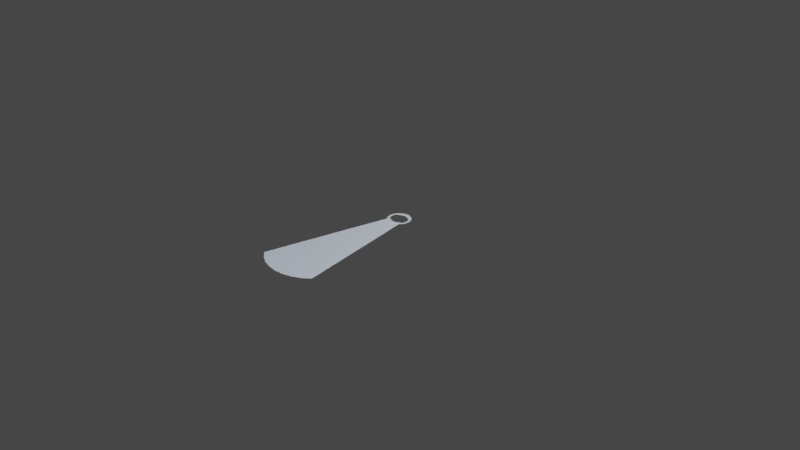 # Source: shadow_beam.blend  (saved by Blender 2.91.10; exported with 4.5.12 LTS)
import bpy
from mathutils import Matrix  # noqa: F401  (used for matrix-valued properties, if any)

bpy.ops.wm.read_factory_settings(use_empty=True)
scene = bpy.context.scene
scene.name = 'Scene'

# ---- collections
col_collection = bpy.data.collections.new('Collection'); scene.collection.children.link(col_collection)

# ---- world
world_world = bpy.data.worlds.new('World'); scene.world = world_world
world_world.use_nodes = True; world_world.node_tree.nodes.clear()
_N = world_world.node_tree.nodes; _L = world_world.node_tree.links
n0 = _N.new('ShaderNodeOutputWorld'); n0.name = 'World Output'; n0.location = (300, 300)
n1 = _N.new('ShaderNodeBackground'); n1.name = 'Background'; n1.location = (10, 300)
n1.inputs[0].default_value = (0.05088, 0.05088, 0.05088, 1.0)
_L.new(n1.outputs[0], n0.inputs[0])
n0.is_active_output = True
world_world.color = (0.05088, 0.05088, 0.05088)
world_world.use_sun_shadow = False
world_world.sun_shadow_jitter_overblur = 0.0

# ---- cameras
cam_camera = bpy.data.cameras.new('Camera')
cam_camera.clip_end = 100.0
cam_camera.ortho_scale = 7.314

# ---- lights
light_hops_light_data_004 = bpy.data.lights.new('HOPS_Light_Data.004', 'SUN')
light_hops_light_data_004.color = (0.4765, 0.3216, 0.6469)
light_hops_light_data_004.transmission_factor = 0.0
light_hops_light_data_004.energy = 3.969
light_hops_light_data_004.shadow_soft_size = 0.25
light_hops_light_data_005 = bpy.data.lights.new('HOPS_Light_Data.005', 'AREA')
light_hops_light_data_005.color = (0.02141, 0.5202, 0.7577)
light_hops_light_data_005.transmission_factor = 0.0
light_hops_light_data_005.energy = 2033.0
light_hops_light_data_005.shadow_soft_size = 5.93
light_hops_light_data_005.shadow_maximum_resolution = 0.006
light_hops_light_data_005.use_absolute_resolution = True
light_hops_light_data_005.size = 5.93
light_light = bpy.data.lights.new('Light', 'POINT')
light_light.transmission_factor = 0.0
light_light.energy = 1000.0
light_light.shadow_soft_size = 0.1
light_light.shadow_maximum_resolution = 0.006
light_light.use_absolute_resolution = True

# ---- meshes
me_cylinder = bpy.data.meshes.new('Cylinder')
me_cylinder.from_pydata([(0.125, 6.101e-08, 0.0), (0.1226, -0.02439, 0.0), (0.1155, -0.04784, 0.0), (0.1039, -0.06945, 0.0), (0.08839, -0.08839, 0.0), (0.04664, -0.0698, -7.644e-10), (0.03213, -0.07756, -5.265e-10), (-1.825e-09, -0.08395, -6.319e-16), (-0.03213, -0.07756, 5.265e-10), (-0.04664, -0.0698, -6.686e-09), (-0.08839, -0.08839, -7.451e-09), (-0.1039, -0.06945, -7.451e-09), (-0.1155, -0.04784, -7.451e-09), (-0.1226, -0.02439, -7.451e-09), (-0.125, 9.233e-09, -7.451e-09), (-0.1226, 0.02439, -7.451e-09), (-0.1155, 0.04784, -7.451e-09), (-0.1039, 0.06945, -7.451e-09), (-0.08839, 0.08839, -7.451e-09), (-0.06945, 0.1039, -7.451e-09), (-0.04784, 0.1155, 0.0), (-0.02439, 0.1226, 0.0), (3.878e-08, 0.125, 0.0), (0.02439, 0.1226, 0.0), (0.04784, 0.1155, 0.0), (0.06945, 0.1039, 0.0), (0.08839, 0.08839, 0.0), (0.1039, 0.06945, 0.0), (0.1155, 0.04784, 0.0), (0.1226, 0.02439, 0.0), (0.01638, -0.08234, -2.684e-10), (-0.01638, -0.08234, 2.684e-10), (0.3564, -1.434, 4.169e-09), (0.28, -1.497, 4.169e-09), (0.1929, -1.544, 4.169e-09), (-0.1929, -1.544, 4.169e-09), (-0.28, -1.497, -2.587e-08), (-0.3564, -1.434, -2.587e-08), (0.09832, -1.572, 4.169e-09), (5.575e-07, -1.582, 4.169e-09), (-0.09832, -1.572, 4.169e-09), (0.05936, -0.05936, -9.729e-10), (0.06945, -0.1039, 0.0), (0.04784, -0.1155, 0.0), (-0.06945, -0.1039, -7.451e-09), (-0.04784, -0.1155, 0.0), (-0.05936, -0.05936, -6.478e-09), (-0.05936, 0.05936, -6.478e-09), (-0.04664, 0.0698, -6.686e-09), (-0.03213, 0.07756, 5.265e-10), (-0.01638, 0.08234, 2.684e-10), (1.646e-08, 0.08395, -8.426e-16), (0.01638, 0.08234, -2.684e-10), (0.03213, 0.07756, -5.265e-10), (0.04664, 0.0698, -7.644e-10), (0.05936, 0.05936, -9.729e-10), (0.02439, -0.1226, 0.0), (1.964e-08, -0.125, 0.0), (-0.02439, -0.1226, 0.0), (0.09968, 6.501e-08, -8.486e-10), (0.09777, -0.01945, -8.323e-10), (0.09209, -0.03815, -7.84e-10), (0.08288, -0.05538, -7.056e-10), (0.07049, -0.07049, -6.001e-10), (0.05538, -0.08288, -4.715e-10), (0.03815, -0.09209, -3.248e-10), (-0.03815, -0.09209, 3.248e-10), (-0.05538, -0.08288, -6.979e-09), (-0.07049, -0.07049, -6.851e-09), (-0.08288, -0.05538, -6.745e-09), (-0.09209, -0.03815, -6.667e-09), (-0.09777, -0.01945, -6.618e-09), (-0.09968, 1.082e-08, -6.602e-09), (-0.09777, 0.01945, -6.618e-09), (-0.09209, 0.03815, -6.667e-09), (-0.08288, 0.05538, -6.745e-09), (-0.07049, 0.07049, -6.851e-09), (-0.05538, 0.08288, -6.979e-09), (-0.03815, 0.09209, 3.248e-10), (-0.01945, 0.09777, 1.656e-10), (2.501e-08, 0.09968, -5.197e-16), (0.01945, 0.09777, -1.656e-10), (0.03815, 0.09209, -3.248e-10), (0.05538, 0.08288, -4.715e-10), (0.07049, 0.07049, -6.001e-10), (0.08288, 0.05538, -7.056e-10), (0.09209, 0.03815, -7.84e-10), (0.09777, 0.01945, -8.323e-10), (0.01945, -0.09777, -1.656e-10), (6.402e-09, -0.09968, -3.898e-16), (-0.01945, -0.09777, 1.656e-10)], [], [(4, 42, 33, 32), (58, 45, 35, 40), (56, 57, 39, 38), (44, 10, 37, 36), (42, 43, 34, 33), (57, 58, 40, 39), (43, 56, 38, 34), (45, 44, 36, 35), (59, 60, 1, 0), (60, 61, 2, 1), (61, 62, 3, 2), (62, 63, 4, 3), (63, 64, 42, 4), (64, 65, 43, 42), (66, 67, 44, 45), (67, 68, 10, 44), (68, 69, 11, 10), (69, 70, 12, 11), (70, 71, 13, 12), (71, 72, 14, 13), (72, 73, 15, 14), (73, 74, 16, 15), (74, 75, 17, 16), (75, 76, 18, 17), (76, 77, 19, 18), (77, 78, 20, 19), (78, 79, 21, 20), (79, 80, 22, 21), (80, 81, 23, 22), (81, 82, 24, 23), (82, 83, 25, 24), (83, 84, 26, 25), (84, 85, 27, 26), (85, 86, 28, 27), (86, 87, 29, 28), (87, 59, 0, 29), (65, 88, 56, 43), (88, 89, 57, 56), (89, 90, 58, 57), (90, 66, 45, 58), (31, 8, 66, 90), (7, 31, 90, 89), (30, 7, 89, 88), (6, 30, 88, 65), (55, 85, 84), (54, 55, 84, 83), (53, 54, 83, 82), (52, 53, 82, 81), (51, 52, 81, 80), (50, 51, 80, 79), (49, 50, 79, 78), (48, 49, 78, 77), (47, 48, 77, 76), (47, 76, 75), (46, 69, 68), (9, 46, 68, 67), (8, 9, 67, 66), (5, 6, 65, 64), (41, 5, 64, 63), (41, 63, 62)])
_uv = me_cylinder.uv_layers.new(name='UVMap')
_uv.uv.foreach_set('vector', [0.4197, 0.4197, 0.4496, 0.3833, 0.448, 0.3886, 0.409, 0.4327, 0.4854, 0.2032, 0.4717, 0.1582, 0.4719, 0.1544, 0.4867, 0.2012, 0.4854, 0.2968, 0.49, 0.25, 0.4916, 0.25, 0.4867, 0.2988, 0.4496, 0.1167, 0.4197, 0.08029, 0.409, 0.06726, 0.448, 0.1114, 0.4496, 0.3833, 0.4717, 0.3418, 0.4719, 0.3456, 0.448, 0.3886, 0.49, 0.25, 0.4854, 0.2032, 0.4867, 0.2012, 0.4916, 0.25, 0.4717, 0.3418, 0.4854, 0.2968, 0.4867, 0.2988, 0.4719, 0.3456, 0.4717, 0.1582, 0.4496, 0.1167, 0.448, 0.1114, 0.4719, 0.1544, 0.25, 0.4414, 0.2873, 0.4377, 0.2968, 0.4854, 0.25, 0.49, 0.2873, 0.4377, 0.3232, 0.4268, 0.3418, 0.4717, 0.2968, 0.4854, 0.3232, 0.4268, 0.3563, 0.4091, 0.3833, 0.4496, 0.3418, 0.4717, 0.3563, 0.4091, 0.3853, 0.3853, 0.4197, 0.4197, 0.3833, 0.4496, 0.3853, 0.3853, 0.4091, 0.3563, 0.4496, 0.3833, 0.4197, 0.4197, 0.4091, 0.3563, 0.4268, 0.3232, 0.4717, 0.3418, 0.4496, 0.3833, 0.4268, 0.1768, 0.4091, 0.1437, 0.4496, 0.1167, 0.4717, 0.1582, 0.4091, 0.1437, 0.3853, 0.1147, 0.4197, 0.08029, 0.4496, 0.1167, 0.3853, 0.1147, 0.3563, 0.09087, 0.3833, 0.05045, 0.4197, 0.08029, 0.3563, 0.09087, 0.3232, 0.07318, 0.3418, 0.02827, 0.3833, 0.05045, 0.3232, 0.07318, 0.2873, 0.06229, 0.2968, 0.01461, 0.3418, 0.02827, 0.2873, 0.06229, 0.25, 0.05861, 0.25, 0.01, 0.2968, 0.01461, 0.25, 0.05861, 0.2127, 0.06229, 0.2032, 0.01461, 0.25, 0.01, 0.2127, 0.06229, 0.1768, 0.07318, 0.1582, 0.02827, 0.2032, 0.01461, 0.1768, 0.07318, 0.1437, 0.09087, 0.1167, 0.05045, 0.1582, 0.02827, 0.1437, 0.09087, 0.1147, 0.1147, 0.08029, 0.08029, 0.1167, 0.05045, 0.1147, 0.1147, 0.09087, 0.1437, 0.05045, 0.1167, 0.08029, 0.08029, 0.09087, 0.1437, 0.07318, 0.1768, 0.02827, 0.1582, 0.05045, 0.1167, 0.07318, 0.1768, 0.06229, 0.2127, 0.01461, 0.2032, 0.02827, 0.1582, 0.06229, 0.2127, 0.05861, 0.25, 0.01, 0.25, 0.01461, 0.2032, 0.05861, 0.25, 0.06229, 0.2873, 0.01461, 0.2968, 0.01, 0.25, 0.06229, 0.2873, 0.07318, 0.3232, 0.02827, 0.3418, 0.01461, 0.2968, 0.07318, 0.3232, 0.09087, 0.3563, 0.05045, 0.3833, 0.02827, 0.3418, 0.09087, 0.3563, 0.1147, 0.3853, 0.08029, 0.4197, 0.05045, 0.3833, 0.1147, 0.3853, 0.1437, 0.4091, 0.1167, 0.4496, 0.08029, 0.4197, 0.1437, 0.4091, 0.1768, 0.4268, 0.1582, 0.4717, 0.1167, 0.4496, 0.1768, 0.4268, 0.2127, 0.4377, 0.2032, 0.4854, 0.1582, 0.4717, 0.2127, 0.4377, 0.25, 0.4414, 0.25, 0.49, 0.2032, 0.4854, 0.4268, 0.3232, 0.4377, 0.2873, 0.4854, 0.2968, 0.4717, 0.3418, 0.4377, 0.2873, 0.4414, 0.25, 0.49, 0.25, 0.4854, 0.2968, 0.4414, 0.25, 0.4377, 0.2127, 0.4854, 0.2032, 0.49, 0.25, 0.4377, 0.2127, 0.4268, 0.1768, 0.4717, 0.1582, 0.4854, 0.2032, 0.4081, 0.2186, 0.3989, 0.1883, 0.4268, 0.1768, 0.4377, 0.2127, 0.4112, 0.25, 0.4081, 0.2186, 0.4377, 0.2127, 0.4414, 0.25, 0.4081, 0.2814, 0.4112, 0.25, 0.4414, 0.25, 0.4377, 0.2873, 0.3989, 0.3117, 0.4081, 0.2814, 0.4377, 0.2873, 0.4268, 0.3232, 0.136, 0.364, 0.1437, 0.4091, 0.1147, 0.3853, 0.116, 0.3396, 0.136, 0.364, 0.1147, 0.3853, 0.09087, 0.3563, 0.1011, 0.3117, 0.116, 0.3396, 0.09087, 0.3563, 0.07318, 0.3232, 0.09191, 0.2814, 0.1011, 0.3117, 0.07318, 0.3232, 0.06229, 0.2873, 0.08881, 0.25, 0.09191, 0.2814, 0.06229, 0.2873, 0.05861, 0.25, 0.09191, 0.2186, 0.08881, 0.25, 0.05861, 0.25, 0.06229, 0.2127, 0.1011, 0.1883, 0.09191, 0.2186, 0.06229, 0.2127, 0.07318, 0.1768, 0.116, 0.1604, 0.1011, 0.1883, 0.07318, 0.1768, 0.09087, 0.1437, 0.136, 0.136, 0.116, 0.1604, 0.09087, 0.1437, 0.1147, 0.1147, 0.136, 0.136, 0.1147, 0.1147, 0.1437, 0.09087, 0.364, 0.136, 0.3563, 0.09087, 0.3853, 0.1147, 0.384, 0.1604, 0.364, 0.136, 0.3853, 0.1147, 0.4091, 0.1437, 0.3989, 0.1883, 0.384, 0.1604, 0.4091, 0.1437, 0.4268, 0.1768, 0.384, 0.3396, 0.3989, 0.3117, 0.4268, 0.3232, 0.4091, 0.3563, 0.364, 0.364, 0.384, 0.3396, 0.4091, 0.3563, 0.3853, 0.3853, 0.364, 0.364, 0.3853, 0.3853, 0.3563, 0.4091])
me_cylinder.use_remesh_fix_poles = True
me_cylinder.use_remesh_preserve_attributes = False
me_cylinder.use_mirror_vertex_groups = False
me_cylinder.update()

# ---- objects
ob_hops_light_empty = bpy.data.objects.new('HOPS Light Empty', None)
ob_hops_light_sun = bpy.data.objects.new('HOPS_LIGHT_SUN', light_hops_light_data_004)
ob_hops_light_area = bpy.data.objects.new('HOPS_LIGHT_AREA', light_hops_light_data_005)
ob_cylinder = bpy.data.objects.new('Cylinder', me_cylinder)
ob_light = bpy.data.objects.new('Light', light_light)
ob_camera = bpy.data.objects.new('Camera', cam_camera)

# ---- transforms, parenting, visibility, modifiers, constraints
ob_hops_light_empty.location = (0.0, 0.0, 0.0)
ob_hops_light_empty.empty_display_type = 'SPHERE'
ob_hops_light_empty.empty_display_size = 0.5
ob_hops_light_empty.lineart.crease_threshold = 0.0
ob_hops_light_sun.parent = ob_hops_light_empty
ob_hops_light_sun.location = (15.72, -5.473, 2.273)
ob_hops_light_sun.rotation_euler = (1.177, 1.21, 0.865)
ob_hops_light_sun.lineart.crease_threshold = 0.0
ob_hops_light_area.parent = ob_hops_light_empty
ob_hops_light_area.location = (15.06, -5.401, 3.747)
ob_hops_light_area.rotation_euler = (0.9643, 1.159, 0.6601)
ob_hops_light_area.lineart.crease_threshold = 0.0
ob_cylinder.location = (1.187e-07, 3.166e-07, 5.96e-08)
ob_cylinder.lineart.crease_threshold = 0.0
ob_light.location = (4.076, 1.005, 5.904)
ob_light.rotation_euler = (0.6503, 0.05522, 1.866)
ob_light.lock_rotations_4d = False
ob_light.empty_display_type = 'ARROWS'
ob_light.color = (0.0, 0.0, 0.0, 0.0)
ob_light.lineart.crease_threshold = 0.0
ob_camera.location = (7.359, -6.926, 4.958)
ob_camera.rotation_euler = (1.109, 0.0, 0.8149)
ob_camera.lock_rotations_4d = False
ob_camera.empty_display_type = 'ARROWS'
ob_camera.color = (0.0, 0.0, 0.0, 0.0)
ob_camera.display_type = 'WIRE'
ob_camera.lineart.crease_threshold = 0.0

# ---- collection membership
scene.collection.objects.link(ob_hops_light_empty)
scene.collection.objects.link(ob_hops_light_sun)
scene.collection.objects.link(ob_hops_light_area)
scene.collection.objects.link(ob_cylinder)
col_collection.objects.link(ob_light)
col_collection.objects.link(ob_camera)

# ---- scene / render settings (as saved in the file)
scene.camera = ob_camera
scene.frame_start = 1; scene.frame_end = 250; scene.frame_set(1)
scene.render.engine = 'CYCLES'
scene.cycles.feature_set = 'EXPERIMENTAL'
scene.cycles.samples = 128
scene.cycles.sampling_pattern = 'TABULATED_SOBOL'
scene.cycles.use_light_tree = False
scene.view_settings.view_transform = 'Filmic'
bpy.context.view_layer.update()
